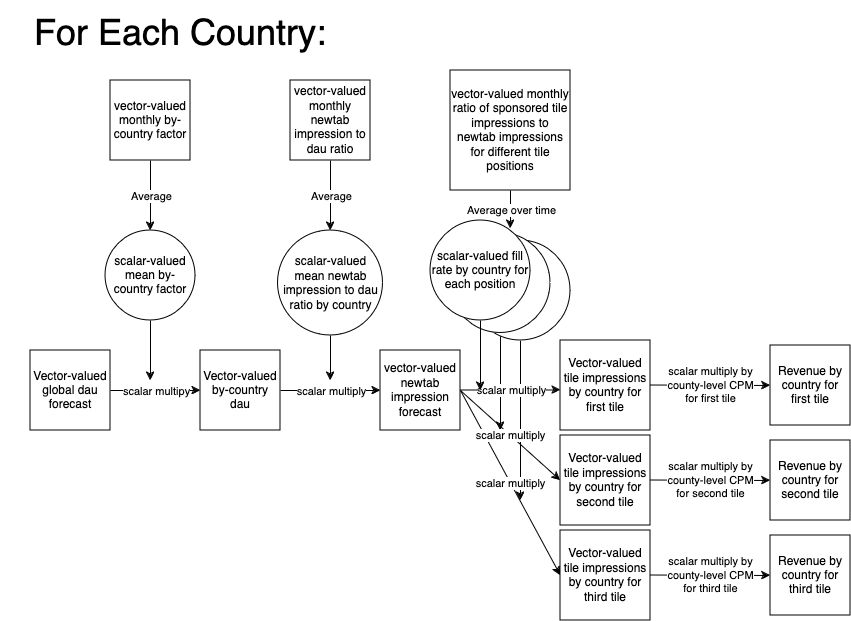

The diagram above was exported from draw.io. Its source (the exported page's mxGraphModel, read from the mxfile embedded in the PNG):
<mxGraphModel dx="1242" dy="732" grid="1" gridSize="10" guides="1" tooltips="1" connect="1" arrows="1" fold="1" page="1" pageScale="1" pageWidth="850" pageHeight="1100" math="0" shadow="0">
  <root>
    <mxCell id="0" />
    <mxCell id="1" parent="0" />
    <mxCell id="7mVJ8cJ4zdxHIkDoo0e6-9" value="&lt;div&gt;Vector-valued tile impressions&lt;/div&gt;&lt;div&gt;by country for third tile&lt;/div&gt;" style="whiteSpace=wrap;html=1;aspect=fixed;" vertex="1" parent="1">
      <mxGeometry x="610" y="560" width="90" height="90" as="geometry" />
    </mxCell>
    <mxCell id="7mVJ8cJ4zdxHIkDoo0e6-8" value="&lt;div&gt;Vector-valued tile impressions&lt;/div&gt;&lt;div&gt;by country for second tile&lt;br&gt;&lt;/div&gt;" style="whiteSpace=wrap;html=1;aspect=fixed;" vertex="1" parent="1">
      <mxGeometry x="610" y="465" width="90" height="90" as="geometry" />
    </mxCell>
    <mxCell id="7mVJ8cJ4zdxHIkDoo0e6-7" value="" style="endArrow=classic;html=1;rounded=0;exitX=0.5;exitY=1;exitDx=0;exitDy=0;" edge="1" parent="1" source="7mVJ8cJ4zdxHIkDoo0e6-5">
      <mxGeometry width="50" height="50" relative="1" as="geometry">
        <mxPoint x="550" y="370" as="sourcePoint" />
        <mxPoint x="570" y="530" as="targetPoint" />
      </mxGeometry>
    </mxCell>
    <mxCell id="7mVJ8cJ4zdxHIkDoo0e6-6" value="" style="endArrow=classic;html=1;rounded=0;exitX=0.5;exitY=1;exitDx=0;exitDy=0;" edge="1" parent="1" source="7mVJ8cJ4zdxHIkDoo0e6-4">
      <mxGeometry width="50" height="50" relative="1" as="geometry">
        <mxPoint x="540" y="360" as="sourcePoint" />
        <mxPoint x="550" y="460" as="targetPoint" />
      </mxGeometry>
    </mxCell>
    <mxCell id="7mVJ8cJ4zdxHIkDoo0e6-5" value="" style="ellipse;whiteSpace=wrap;html=1;aspect=fixed;" vertex="1" parent="1">
      <mxGeometry x="520" y="270" width="100" height="100" as="geometry" />
    </mxCell>
    <mxCell id="7mVJ8cJ4zdxHIkDoo0e6-4" value="" style="ellipse;whiteSpace=wrap;html=1;aspect=fixed;" vertex="1" parent="1">
      <mxGeometry x="500" y="262.5" width="100" height="100" as="geometry" />
    </mxCell>
    <mxCell id="1BhVFbY09bO8rrmUpujN-1" value="Vector-valued global dau forecast" style="whiteSpace=wrap;html=1;aspect=fixed;" parent="1" vertex="1">
      <mxGeometry x="80" y="380" width="80" height="80" as="geometry" />
    </mxCell>
    <mxCell id="1BhVFbY09bO8rrmUpujN-2" value="" style="endArrow=classic;html=1;rounded=0;exitX=1;exitY=0.5;exitDx=0;exitDy=0;" parent="1" source="1BhVFbY09bO8rrmUpujN-1" target="1BhVFbY09bO8rrmUpujN-7" edge="1">
      <mxGeometry relative="1" as="geometry">
        <mxPoint x="340" y="420" as="sourcePoint" />
        <mxPoint x="290" y="420" as="targetPoint" />
      </mxGeometry>
    </mxCell>
    <mxCell id="1BhVFbY09bO8rrmUpujN-3" value="scalar multipy" style="edgeLabel;resizable=0;html=1;;align=center;verticalAlign=middle;" parent="1BhVFbY09bO8rrmUpujN-2" connectable="0" vertex="1">
      <mxGeometry relative="1" as="geometry" />
    </mxCell>
    <mxCell id="1BhVFbY09bO8rrmUpujN-7" value="Vector-valued by-country dau" style="whiteSpace=wrap;html=1;aspect=fixed;" parent="1" vertex="1">
      <mxGeometry x="250" y="380" width="80" height="80" as="geometry" />
    </mxCell>
    <mxCell id="1BhVFbY09bO8rrmUpujN-9" value="scalar-valued mean by-country factor" style="ellipse;whiteSpace=wrap;html=1;aspect=fixed;" parent="1" vertex="1">
      <mxGeometry x="155" y="260" width="90" height="90" as="geometry" />
    </mxCell>
    <mxCell id="1BhVFbY09bO8rrmUpujN-12" value="" style="endArrow=classic;html=1;rounded=0;exitX=0.5;exitY=1;exitDx=0;exitDy=0;" parent="1" source="1BhVFbY09bO8rrmUpujN-9" edge="1">
      <mxGeometry width="50" height="50" relative="1" as="geometry">
        <mxPoint x="400" y="580" as="sourcePoint" />
        <mxPoint x="200" y="410" as="targetPoint" />
      </mxGeometry>
    </mxCell>
    <mxCell id="1BhVFbY09bO8rrmUpujN-13" value="" style="endArrow=classic;html=1;rounded=0;exitX=1;exitY=0.5;exitDx=0;exitDy=0;" parent="1" source="1BhVFbY09bO8rrmUpujN-7" target="1BhVFbY09bO8rrmUpujN-15" edge="1">
      <mxGeometry relative="1" as="geometry">
        <mxPoint x="370" y="550" as="sourcePoint" />
        <mxPoint x="440" y="420" as="targetPoint" />
      </mxGeometry>
    </mxCell>
    <mxCell id="1BhVFbY09bO8rrmUpujN-14" value="scalar multiply" style="edgeLabel;resizable=0;html=1;;align=center;verticalAlign=middle;" parent="1BhVFbY09bO8rrmUpujN-13" connectable="0" vertex="1">
      <mxGeometry relative="1" as="geometry" />
    </mxCell>
    <mxCell id="1BhVFbY09bO8rrmUpujN-15" value="vector-valued newtab impression forecast" style="whiteSpace=wrap;html=1;aspect=fixed;" parent="1" vertex="1">
      <mxGeometry x="430" y="380" width="80" height="80" as="geometry" />
    </mxCell>
    <mxCell id="1BhVFbY09bO8rrmUpujN-16" value="scalar-valued mean newtab impression to dau ratio by country" style="ellipse;whiteSpace=wrap;html=1;aspect=fixed;" parent="1" vertex="1">
      <mxGeometry x="327.5" y="260" width="105" height="105" as="geometry" />
    </mxCell>
    <mxCell id="1BhVFbY09bO8rrmUpujN-17" value="" style="endArrow=classic;html=1;rounded=0;exitX=0.5;exitY=1;exitDx=0;exitDy=0;" parent="1" source="1BhVFbY09bO8rrmUpujN-16" edge="1">
      <mxGeometry width="50" height="50" relative="1" as="geometry">
        <mxPoint x="400" y="580" as="sourcePoint" />
        <mxPoint x="380" y="410" as="targetPoint" />
      </mxGeometry>
    </mxCell>
    <mxCell id="1BhVFbY09bO8rrmUpujN-18" value="" style="endArrow=classic;html=1;rounded=0;" parent="1" edge="1">
      <mxGeometry relative="1" as="geometry">
        <mxPoint x="510" y="419.5" as="sourcePoint" />
        <mxPoint x="610" y="419.5" as="targetPoint" />
      </mxGeometry>
    </mxCell>
    <mxCell id="1BhVFbY09bO8rrmUpujN-19" value="scalar multiply" style="edgeLabel;resizable=0;html=1;;align=center;verticalAlign=middle;" parent="1BhVFbY09bO8rrmUpujN-18" connectable="0" vertex="1">
      <mxGeometry relative="1" as="geometry" />
    </mxCell>
    <mxCell id="1BhVFbY09bO8rrmUpujN-20" value="&lt;div&gt;scalar-valued fill rate by country for&lt;/div&gt;&lt;div&gt;each position&lt;br&gt; &lt;/div&gt;" style="ellipse;whiteSpace=wrap;html=1;aspect=fixed;" parent="1" vertex="1">
      <mxGeometry x="480" y="250" width="100" height="100" as="geometry" />
    </mxCell>
    <mxCell id="1BhVFbY09bO8rrmUpujN-21" value="vector-valued monthly by-country factor" style="whiteSpace=wrap;html=1;aspect=fixed;" parent="1" vertex="1">
      <mxGeometry x="160" y="110" width="80" height="80" as="geometry" />
    </mxCell>
    <mxCell id="1BhVFbY09bO8rrmUpujN-22" value="" style="endArrow=classic;html=1;rounded=0;" parent="1" edge="1">
      <mxGeometry relative="1" as="geometry">
        <mxPoint x="320" y="590" as="sourcePoint" />
        <mxPoint x="320" y="590" as="targetPoint" />
      </mxGeometry>
    </mxCell>
    <mxCell id="1BhVFbY09bO8rrmUpujN-25" value="" style="endArrow=classic;html=1;rounded=0;exitX=0.5;exitY=1;exitDx=0;exitDy=0;entryX=0.5;entryY=0;entryDx=0;entryDy=0;" parent="1" source="1BhVFbY09bO8rrmUpujN-21" target="1BhVFbY09bO8rrmUpujN-9" edge="1">
      <mxGeometry relative="1" as="geometry">
        <mxPoint x="190" y="180" as="sourcePoint" />
        <mxPoint x="290" y="180" as="targetPoint" />
      </mxGeometry>
    </mxCell>
    <mxCell id="1BhVFbY09bO8rrmUpujN-26" value="Average" style="edgeLabel;resizable=0;html=1;;align=center;verticalAlign=middle;" parent="1BhVFbY09bO8rrmUpujN-25" connectable="0" vertex="1">
      <mxGeometry relative="1" as="geometry" />
    </mxCell>
    <mxCell id="1BhVFbY09bO8rrmUpujN-28" value="vector-valued monthly newtab impression to dau ratio" style="whiteSpace=wrap;html=1;aspect=fixed;" parent="1" vertex="1">
      <mxGeometry x="340" y="110" width="80" height="80" as="geometry" />
    </mxCell>
    <mxCell id="1BhVFbY09bO8rrmUpujN-29" value="" style="endArrow=classic;html=1;rounded=0;entryX=0.5;entryY=0;entryDx=0;entryDy=0;exitX=0.5;exitY=1;exitDx=0;exitDy=0;" parent="1" source="1BhVFbY09bO8rrmUpujN-28" target="1BhVFbY09bO8rrmUpujN-16" edge="1">
      <mxGeometry relative="1" as="geometry">
        <mxPoint x="380" y="200" as="sourcePoint" />
        <mxPoint x="379.5" y="250" as="targetPoint" />
      </mxGeometry>
    </mxCell>
    <mxCell id="1BhVFbY09bO8rrmUpujN-30" value="Average" style="edgeLabel;resizable=0;html=1;;align=center;verticalAlign=middle;" parent="1BhVFbY09bO8rrmUpujN-29" connectable="0" vertex="1">
      <mxGeometry relative="1" as="geometry" />
    </mxCell>
    <mxCell id="1BhVFbY09bO8rrmUpujN-31" value="&lt;div&gt;vector-valued monthly ratio of sponsored tile impressions to newtab impressions&lt;/div&gt;&lt;div&gt;for different tile positions&lt;br&gt;&lt;/div&gt;" style="whiteSpace=wrap;html=1;aspect=fixed;" parent="1" vertex="1">
      <mxGeometry x="500" y="100" width="120" height="120" as="geometry" />
    </mxCell>
    <mxCell id="1BhVFbY09bO8rrmUpujN-32" value="" style="endArrow=classic;html=1;rounded=0;exitX=0.5;exitY=1;exitDx=0;exitDy=0;" parent="1" source="1BhVFbY09bO8rrmUpujN-31" edge="1">
      <mxGeometry relative="1" as="geometry">
        <mxPoint x="559.5" y="160" as="sourcePoint" />
        <mxPoint x="560" y="258" as="targetPoint" />
      </mxGeometry>
    </mxCell>
    <mxCell id="1BhVFbY09bO8rrmUpujN-33" value="Average over time" style="edgeLabel;resizable=0;html=1;;align=center;verticalAlign=middle;" parent="1BhVFbY09bO8rrmUpujN-32" connectable="0" vertex="1">
      <mxGeometry relative="1" as="geometry" />
    </mxCell>
    <mxCell id="1BhVFbY09bO8rrmUpujN-34" value="" style="endArrow=classic;html=1;rounded=0;" parent="1" edge="1">
      <mxGeometry width="50" height="50" relative="1" as="geometry">
        <mxPoint x="530" y="350" as="sourcePoint" />
        <mxPoint x="530" y="420" as="targetPoint" />
      </mxGeometry>
    </mxCell>
    <mxCell id="1BhVFbY09bO8rrmUpujN-37" value="&lt;div&gt;Vector-valued tile impressions&lt;/div&gt;&lt;div&gt;by country for first tile&lt;br&gt;&lt;/div&gt;" style="whiteSpace=wrap;html=1;aspect=fixed;" parent="1" vertex="1">
      <mxGeometry x="610" y="370" width="90" height="90" as="geometry" />
    </mxCell>
    <mxCell id="1BhVFbY09bO8rrmUpujN-39" value="" style="endArrow=classic;html=1;rounded=0;entryX=0;entryY=0.5;entryDx=0;entryDy=0;" parent="1" edge="1" target="1BhVFbY09bO8rrmUpujN-42">
      <mxGeometry relative="1" as="geometry">
        <mxPoint x="700" y="414.5" as="sourcePoint" />
        <mxPoint x="800" y="414.5" as="targetPoint" />
      </mxGeometry>
    </mxCell>
    <mxCell id="1BhVFbY09bO8rrmUpujN-40" value="&lt;div&gt;scalar multiply by&lt;/div&gt;&lt;div&gt;county-level CPM&lt;/div&gt;&lt;div&gt;for first tile&lt;br&gt;&lt;/div&gt;" style="edgeLabel;resizable=0;html=1;;align=center;verticalAlign=middle;" parent="1BhVFbY09bO8rrmUpujN-39" connectable="0" vertex="1">
      <mxGeometry relative="1" as="geometry" />
    </mxCell>
    <mxCell id="1BhVFbY09bO8rrmUpujN-42" value="Revenue by country for first tile" style="whiteSpace=wrap;html=1;aspect=fixed;" parent="1" vertex="1">
      <mxGeometry x="820" y="375" width="80" height="80" as="geometry" />
    </mxCell>
    <mxCell id="86wbFs_k14J-9j4_f-Ng-1" value="&lt;font style=&quot;font-size: 36px;&quot;&gt;For Each Country:&lt;/font&gt;" style="text;html=1;align=center;verticalAlign=middle;whiteSpace=wrap;rounded=0;" parent="1" vertex="1">
      <mxGeometry x="50" y="30" width="360" height="70" as="geometry" />
    </mxCell>
    <mxCell id="7mVJ8cJ4zdxHIkDoo0e6-15" value="" style="endArrow=classic;html=1;rounded=0;entryX=0;entryY=0.5;entryDx=0;entryDy=0;exitX=1;exitY=0.5;exitDx=0;exitDy=0;" edge="1" parent="1" source="1BhVFbY09bO8rrmUpujN-15" target="7mVJ8cJ4zdxHIkDoo0e6-9">
      <mxGeometry relative="1" as="geometry">
        <mxPoint x="520" y="420" as="sourcePoint" />
        <mxPoint x="630" y="439.5" as="targetPoint" />
      </mxGeometry>
    </mxCell>
    <mxCell id="7mVJ8cJ4zdxHIkDoo0e6-16" value="scalar multiply" style="edgeLabel;resizable=0;html=1;;align=center;verticalAlign=middle;" connectable="0" vertex="1" parent="7mVJ8cJ4zdxHIkDoo0e6-15">
      <mxGeometry relative="1" as="geometry" />
    </mxCell>
    <mxCell id="7mVJ8cJ4zdxHIkDoo0e6-13" value="" style="endArrow=classic;html=1;rounded=0;entryX=0;entryY=0.5;entryDx=0;entryDy=0;" edge="1" parent="1" target="7mVJ8cJ4zdxHIkDoo0e6-8">
      <mxGeometry relative="1" as="geometry">
        <mxPoint x="510" y="420" as="sourcePoint" />
        <mxPoint x="600" y="500" as="targetPoint" />
      </mxGeometry>
    </mxCell>
    <mxCell id="7mVJ8cJ4zdxHIkDoo0e6-14" value="scalar multiply" style="edgeLabel;resizable=0;html=1;;align=center;verticalAlign=middle;" connectable="0" vertex="1" parent="7mVJ8cJ4zdxHIkDoo0e6-13">
      <mxGeometry relative="1" as="geometry" />
    </mxCell>
    <mxCell id="7mVJ8cJ4zdxHIkDoo0e6-20" value="" style="endArrow=classic;html=1;rounded=0;entryX=0;entryY=0.5;entryDx=0;entryDy=0;" edge="1" parent="1" target="7mVJ8cJ4zdxHIkDoo0e6-22">
      <mxGeometry relative="1" as="geometry">
        <mxPoint x="700" y="509.5" as="sourcePoint" />
        <mxPoint x="800" y="509.5" as="targetPoint" />
      </mxGeometry>
    </mxCell>
    <mxCell id="7mVJ8cJ4zdxHIkDoo0e6-21" value="&lt;div&gt;scalar multiply by&lt;/div&gt;&lt;div&gt;county-level CPM&lt;br&gt;&lt;/div&gt;&lt;div&gt;for second tile&lt;br&gt;&lt;/div&gt;" style="edgeLabel;resizable=0;html=1;;align=center;verticalAlign=middle;" connectable="0" vertex="1" parent="7mVJ8cJ4zdxHIkDoo0e6-20">
      <mxGeometry relative="1" as="geometry" />
    </mxCell>
    <mxCell id="7mVJ8cJ4zdxHIkDoo0e6-22" value="Revenue by country for second tile" style="whiteSpace=wrap;html=1;aspect=fixed;" vertex="1" parent="1">
      <mxGeometry x="820" y="470" width="80" height="80" as="geometry" />
    </mxCell>
    <mxCell id="7mVJ8cJ4zdxHIkDoo0e6-23" value="" style="endArrow=classic;html=1;rounded=0;entryX=0;entryY=0.5;entryDx=0;entryDy=0;" edge="1" parent="1" target="7mVJ8cJ4zdxHIkDoo0e6-25">
      <mxGeometry relative="1" as="geometry">
        <mxPoint x="700" y="604.5" as="sourcePoint" />
        <mxPoint x="800" y="604.5" as="targetPoint" />
      </mxGeometry>
    </mxCell>
    <mxCell id="7mVJ8cJ4zdxHIkDoo0e6-24" value="&lt;div&gt;scalar multiply by&lt;/div&gt;&lt;div&gt;county-level CPM&lt;br&gt;&lt;/div&gt;&lt;div&gt;for third tile&lt;br&gt;&lt;/div&gt;" style="edgeLabel;resizable=0;html=1;;align=center;verticalAlign=middle;" connectable="0" vertex="1" parent="7mVJ8cJ4zdxHIkDoo0e6-23">
      <mxGeometry relative="1" as="geometry" />
    </mxCell>
    <mxCell id="7mVJ8cJ4zdxHIkDoo0e6-25" value="Revenue by country for third tile" style="whiteSpace=wrap;html=1;aspect=fixed;" vertex="1" parent="1">
      <mxGeometry x="820" y="565" width="80" height="80" as="geometry" />
    </mxCell>
  </root>
</mxGraphModel>